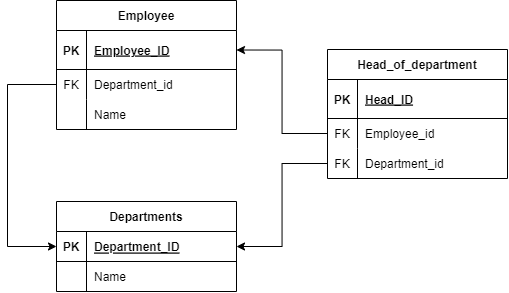

The diagram above was exported from draw.io. Its source (the exported page's mxGraphModel, read from the mxfile embedded in the PNG):
<mxGraphModel dx="1211" dy="419" grid="1" gridSize="10" guides="1" tooltips="1" connect="1" arrows="1" fold="1" page="1" pageScale="1" pageWidth="827" pageHeight="1169" math="0" shadow="0">
  <root>
    <mxCell id="0" />
    <mxCell id="1" parent="0" />
    <mxCell id="bcNe4FVS5eZ62pfBTyJL-1" value="Employee" style="shape=table;startSize=30;container=1;collapsible=1;childLayout=tableLayout;fixedRows=1;rowLines=0;fontStyle=1;align=center;resizeLast=1;" vertex="1" parent="1">
      <mxGeometry x="189" y="81" width="180" height="129" as="geometry" />
    </mxCell>
    <mxCell id="bcNe4FVS5eZ62pfBTyJL-2" value="" style="shape=tableRow;horizontal=0;startSize=0;swimlaneHead=0;swimlaneBody=0;fillColor=none;collapsible=0;dropTarget=0;points=[[0,0.5],[1,0.5]];portConstraint=eastwest;top=0;left=0;right=0;bottom=1;" vertex="1" parent="bcNe4FVS5eZ62pfBTyJL-1">
      <mxGeometry y="30" width="180" height="39" as="geometry" />
    </mxCell>
    <mxCell id="bcNe4FVS5eZ62pfBTyJL-3" value="PK" style="shape=partialRectangle;connectable=0;fillColor=none;top=0;left=0;bottom=0;right=0;fontStyle=1;overflow=hidden;" vertex="1" parent="bcNe4FVS5eZ62pfBTyJL-2">
      <mxGeometry width="30" height="39" as="geometry">
        <mxRectangle width="30" height="39" as="alternateBounds" />
      </mxGeometry>
    </mxCell>
    <mxCell id="bcNe4FVS5eZ62pfBTyJL-4" value="Employee_ID" style="shape=partialRectangle;connectable=0;fillColor=none;top=0;left=0;bottom=0;right=0;align=left;spacingLeft=6;fontStyle=5;overflow=hidden;" vertex="1" parent="bcNe4FVS5eZ62pfBTyJL-2">
      <mxGeometry x="30" width="150" height="39" as="geometry">
        <mxRectangle width="150" height="39" as="alternateBounds" />
      </mxGeometry>
    </mxCell>
    <mxCell id="bcNe4FVS5eZ62pfBTyJL-5" value="" style="shape=tableRow;horizontal=0;startSize=0;swimlaneHead=0;swimlaneBody=0;fillColor=none;collapsible=0;dropTarget=0;points=[[0,0.5],[1,0.5]];portConstraint=eastwest;top=0;left=0;right=0;bottom=0;" vertex="1" parent="bcNe4FVS5eZ62pfBTyJL-1">
      <mxGeometry y="69" width="180" height="30" as="geometry" />
    </mxCell>
    <mxCell id="bcNe4FVS5eZ62pfBTyJL-6" value="FK" style="shape=partialRectangle;connectable=0;fillColor=none;top=0;left=0;bottom=0;right=0;editable=1;overflow=hidden;" vertex="1" parent="bcNe4FVS5eZ62pfBTyJL-5">
      <mxGeometry width="30" height="30" as="geometry">
        <mxRectangle width="30" height="30" as="alternateBounds" />
      </mxGeometry>
    </mxCell>
    <mxCell id="bcNe4FVS5eZ62pfBTyJL-7" value="Department_id" style="shape=partialRectangle;connectable=0;fillColor=none;top=0;left=0;bottom=0;right=0;align=left;spacingLeft=6;overflow=hidden;" vertex="1" parent="bcNe4FVS5eZ62pfBTyJL-5">
      <mxGeometry x="30" width="150" height="30" as="geometry">
        <mxRectangle width="150" height="30" as="alternateBounds" />
      </mxGeometry>
    </mxCell>
    <mxCell id="bcNe4FVS5eZ62pfBTyJL-8" value="" style="shape=tableRow;horizontal=0;startSize=0;swimlaneHead=0;swimlaneBody=0;fillColor=none;collapsible=0;dropTarget=0;points=[[0,0.5],[1,0.5]];portConstraint=eastwest;top=0;left=0;right=0;bottom=0;" vertex="1" parent="bcNe4FVS5eZ62pfBTyJL-1">
      <mxGeometry y="99" width="180" height="30" as="geometry" />
    </mxCell>
    <mxCell id="bcNe4FVS5eZ62pfBTyJL-9" value="" style="shape=partialRectangle;connectable=0;fillColor=none;top=0;left=0;bottom=0;right=0;editable=1;overflow=hidden;" vertex="1" parent="bcNe4FVS5eZ62pfBTyJL-8">
      <mxGeometry width="30" height="30" as="geometry">
        <mxRectangle width="30" height="30" as="alternateBounds" />
      </mxGeometry>
    </mxCell>
    <mxCell id="bcNe4FVS5eZ62pfBTyJL-10" value="Name " style="shape=partialRectangle;connectable=0;fillColor=none;top=0;left=0;bottom=0;right=0;align=left;spacingLeft=6;overflow=hidden;" vertex="1" parent="bcNe4FVS5eZ62pfBTyJL-8">
      <mxGeometry x="30" width="150" height="30" as="geometry">
        <mxRectangle width="150" height="30" as="alternateBounds" />
      </mxGeometry>
    </mxCell>
    <mxCell id="bcNe4FVS5eZ62pfBTyJL-14" value="Departments" style="shape=table;startSize=30;container=1;collapsible=1;childLayout=tableLayout;fixedRows=1;rowLines=0;fontStyle=1;align=center;resizeLast=1;" vertex="1" parent="1">
      <mxGeometry x="189" y="282" width="180" height="90" as="geometry" />
    </mxCell>
    <mxCell id="bcNe4FVS5eZ62pfBTyJL-15" value="" style="shape=tableRow;horizontal=0;startSize=0;swimlaneHead=0;swimlaneBody=0;fillColor=none;collapsible=0;dropTarget=0;points=[[0,0.5],[1,0.5]];portConstraint=eastwest;top=0;left=0;right=0;bottom=1;" vertex="1" parent="bcNe4FVS5eZ62pfBTyJL-14">
      <mxGeometry y="30" width="180" height="30" as="geometry" />
    </mxCell>
    <mxCell id="bcNe4FVS5eZ62pfBTyJL-16" value="PK" style="shape=partialRectangle;connectable=0;fillColor=none;top=0;left=0;bottom=0;right=0;fontStyle=1;overflow=hidden;" vertex="1" parent="bcNe4FVS5eZ62pfBTyJL-15">
      <mxGeometry width="30" height="30" as="geometry">
        <mxRectangle width="30" height="30" as="alternateBounds" />
      </mxGeometry>
    </mxCell>
    <mxCell id="bcNe4FVS5eZ62pfBTyJL-17" value="Department_ID" style="shape=partialRectangle;connectable=0;fillColor=none;top=0;left=0;bottom=0;right=0;align=left;spacingLeft=6;fontStyle=5;overflow=hidden;" vertex="1" parent="bcNe4FVS5eZ62pfBTyJL-15">
      <mxGeometry x="30" width="150" height="30" as="geometry">
        <mxRectangle width="150" height="30" as="alternateBounds" />
      </mxGeometry>
    </mxCell>
    <mxCell id="bcNe4FVS5eZ62pfBTyJL-18" value="" style="shape=tableRow;horizontal=0;startSize=0;swimlaneHead=0;swimlaneBody=0;fillColor=none;collapsible=0;dropTarget=0;points=[[0,0.5],[1,0.5]];portConstraint=eastwest;top=0;left=0;right=0;bottom=0;" vertex="1" parent="bcNe4FVS5eZ62pfBTyJL-14">
      <mxGeometry y="60" width="180" height="30" as="geometry" />
    </mxCell>
    <mxCell id="bcNe4FVS5eZ62pfBTyJL-19" value="" style="shape=partialRectangle;connectable=0;fillColor=none;top=0;left=0;bottom=0;right=0;editable=1;overflow=hidden;" vertex="1" parent="bcNe4FVS5eZ62pfBTyJL-18">
      <mxGeometry width="30" height="30" as="geometry">
        <mxRectangle width="30" height="30" as="alternateBounds" />
      </mxGeometry>
    </mxCell>
    <mxCell id="bcNe4FVS5eZ62pfBTyJL-20" value="Name " style="shape=partialRectangle;connectable=0;fillColor=none;top=0;left=0;bottom=0;right=0;align=left;spacingLeft=6;overflow=hidden;" vertex="1" parent="bcNe4FVS5eZ62pfBTyJL-18">
      <mxGeometry x="30" width="150" height="30" as="geometry">
        <mxRectangle width="150" height="30" as="alternateBounds" />
      </mxGeometry>
    </mxCell>
    <mxCell id="bcNe4FVS5eZ62pfBTyJL-28" style="edgeStyle=orthogonalEdgeStyle;rounded=0;orthogonalLoop=1;jettySize=auto;html=1;entryX=0;entryY=0.5;entryDx=0;entryDy=0;" edge="1" parent="1" source="bcNe4FVS5eZ62pfBTyJL-5" target="bcNe4FVS5eZ62pfBTyJL-15">
      <mxGeometry relative="1" as="geometry">
        <Array as="points">
          <mxPoint x="140" y="165" />
          <mxPoint x="140" y="327" />
        </Array>
      </mxGeometry>
    </mxCell>
    <mxCell id="bcNe4FVS5eZ62pfBTyJL-31" value="Head_of_department" style="shape=table;startSize=30;container=1;collapsible=1;childLayout=tableLayout;fixedRows=1;rowLines=0;fontStyle=1;align=center;resizeLast=1;" vertex="1" parent="1">
      <mxGeometry x="460" y="130" width="180" height="129" as="geometry" />
    </mxCell>
    <mxCell id="bcNe4FVS5eZ62pfBTyJL-32" value="" style="shape=tableRow;horizontal=0;startSize=0;swimlaneHead=0;swimlaneBody=0;fillColor=none;collapsible=0;dropTarget=0;points=[[0,0.5],[1,0.5]];portConstraint=eastwest;top=0;left=0;right=0;bottom=1;" vertex="1" parent="bcNe4FVS5eZ62pfBTyJL-31">
      <mxGeometry y="30" width="180" height="39" as="geometry" />
    </mxCell>
    <mxCell id="bcNe4FVS5eZ62pfBTyJL-33" value="PK" style="shape=partialRectangle;connectable=0;fillColor=none;top=0;left=0;bottom=0;right=0;fontStyle=1;overflow=hidden;" vertex="1" parent="bcNe4FVS5eZ62pfBTyJL-32">
      <mxGeometry width="30" height="39" as="geometry">
        <mxRectangle width="30" height="39" as="alternateBounds" />
      </mxGeometry>
    </mxCell>
    <mxCell id="bcNe4FVS5eZ62pfBTyJL-34" value="Head_ID" style="shape=partialRectangle;connectable=0;fillColor=none;top=0;left=0;bottom=0;right=0;align=left;spacingLeft=6;fontStyle=5;overflow=hidden;" vertex="1" parent="bcNe4FVS5eZ62pfBTyJL-32">
      <mxGeometry x="30" width="150" height="39" as="geometry">
        <mxRectangle width="150" height="39" as="alternateBounds" />
      </mxGeometry>
    </mxCell>
    <mxCell id="bcNe4FVS5eZ62pfBTyJL-35" value="" style="shape=tableRow;horizontal=0;startSize=0;swimlaneHead=0;swimlaneBody=0;fillColor=none;collapsible=0;dropTarget=0;points=[[0,0.5],[1,0.5]];portConstraint=eastwest;top=0;left=0;right=0;bottom=0;" vertex="1" parent="bcNe4FVS5eZ62pfBTyJL-31">
      <mxGeometry y="69" width="180" height="30" as="geometry" />
    </mxCell>
    <mxCell id="bcNe4FVS5eZ62pfBTyJL-36" value="FK" style="shape=partialRectangle;connectable=0;fillColor=none;top=0;left=0;bottom=0;right=0;editable=1;overflow=hidden;" vertex="1" parent="bcNe4FVS5eZ62pfBTyJL-35">
      <mxGeometry width="30" height="30" as="geometry">
        <mxRectangle width="30" height="30" as="alternateBounds" />
      </mxGeometry>
    </mxCell>
    <mxCell id="bcNe4FVS5eZ62pfBTyJL-37" value="Employee_id" style="shape=partialRectangle;connectable=0;fillColor=none;top=0;left=0;bottom=0;right=0;align=left;spacingLeft=6;overflow=hidden;" vertex="1" parent="bcNe4FVS5eZ62pfBTyJL-35">
      <mxGeometry x="30" width="150" height="30" as="geometry">
        <mxRectangle width="150" height="30" as="alternateBounds" />
      </mxGeometry>
    </mxCell>
    <mxCell id="bcNe4FVS5eZ62pfBTyJL-55" value="" style="shape=tableRow;horizontal=0;startSize=0;swimlaneHead=0;swimlaneBody=0;fillColor=none;collapsible=0;dropTarget=0;points=[[0,0.5],[1,0.5]];portConstraint=eastwest;top=0;left=0;right=0;bottom=0;" vertex="1" parent="bcNe4FVS5eZ62pfBTyJL-31">
      <mxGeometry y="99" width="180" height="30" as="geometry" />
    </mxCell>
    <mxCell id="bcNe4FVS5eZ62pfBTyJL-56" value="FK" style="shape=partialRectangle;connectable=0;fillColor=none;top=0;left=0;bottom=0;right=0;editable=1;overflow=hidden;" vertex="1" parent="bcNe4FVS5eZ62pfBTyJL-55">
      <mxGeometry width="30" height="30" as="geometry">
        <mxRectangle width="30" height="30" as="alternateBounds" />
      </mxGeometry>
    </mxCell>
    <mxCell id="bcNe4FVS5eZ62pfBTyJL-57" value="Department_id" style="shape=partialRectangle;connectable=0;fillColor=none;top=0;left=0;bottom=0;right=0;align=left;spacingLeft=6;overflow=hidden;" vertex="1" parent="bcNe4FVS5eZ62pfBTyJL-55">
      <mxGeometry x="30" width="150" height="30" as="geometry">
        <mxRectangle width="150" height="30" as="alternateBounds" />
      </mxGeometry>
    </mxCell>
    <mxCell id="bcNe4FVS5eZ62pfBTyJL-42" style="edgeStyle=orthogonalEdgeStyle;rounded=0;orthogonalLoop=1;jettySize=auto;html=1;entryX=1;entryY=0.5;entryDx=0;entryDy=0;" edge="1" parent="1" source="bcNe4FVS5eZ62pfBTyJL-35" target="bcNe4FVS5eZ62pfBTyJL-2">
      <mxGeometry relative="1" as="geometry" />
    </mxCell>
    <mxCell id="bcNe4FVS5eZ62pfBTyJL-58" style="edgeStyle=orthogonalEdgeStyle;rounded=0;orthogonalLoop=1;jettySize=auto;html=1;entryX=1;entryY=0.5;entryDx=0;entryDy=0;" edge="1" parent="1" source="bcNe4FVS5eZ62pfBTyJL-55" target="bcNe4FVS5eZ62pfBTyJL-15">
      <mxGeometry relative="1" as="geometry" />
    </mxCell>
  </root>
</mxGraphModel>